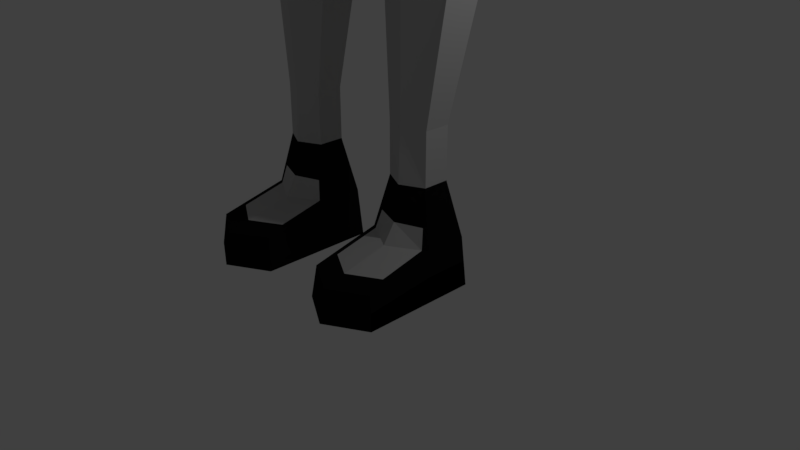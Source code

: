 # Source: Lowpolygirl.blend  (saved by Blender 2.79.0; exported with 4.5.12 LTS)
import bpy
from mathutils import Matrix  # noqa: F401  (used for matrix-valued properties, if any)

bpy.ops.wm.read_factory_settings(use_empty=True)
scene = bpy.context.scene
scene.name = 'Scene'

# ---- collections
col_collection_1 = bpy.data.collections.new('Collection 1'); scene.collection.children.link(col_collection_1)

# ---- materials (node trees are filled in below, after node groups)
mat_material_001 = bpy.data.materials.new('Material.001')
mat_material_001.alpha_threshold = 0.0
mat_material_001.use_transparent_shadow = False
mat_material_001.roughness = 0.5
mat_material_002 = bpy.data.materials.new('Material.002')
mat_material_002.alpha_threshold = 0.0
mat_material_002.use_transparent_shadow = False
mat_material_002.diffuse_color = (1.0, 0.7379, 0.5906, 1.0)
mat_material_002.roughness = 0.5
mat_material_003 = bpy.data.materials.new('Material.003')
mat_material_003.alpha_threshold = 0.0
mat_material_003.use_transparent_shadow = False
mat_material_003.diffuse_color = (0.0331, 0.03071, 0.03071, 1.0)
mat_material_003.roughness = 0.5
mat_material_004 = bpy.data.materials.new('Material.004')
mat_material_004.alpha_threshold = 0.0
mat_material_004.use_transparent_shadow = False
mat_material_004.diffuse_color = (0.006995, 0.006995, 0.006995, 1.0)
mat_material_004.roughness = 0.5
mat_material_005 = bpy.data.materials.new('Material.005')
mat_material_005.alpha_threshold = 0.0
mat_material_005.use_transparent_shadow = False
mat_material_005.diffuse_color = (0.7835, 0.7835, 0.7835, 1.0)
mat_material_005.roughness = 0.5
mat_material_006 = bpy.data.materials.new('Material.006')
mat_material_006.alpha_threshold = 0.0
mat_material_006.use_transparent_shadow = False
mat_material_006.diffuse_color = (0.5271, 0.5271, 0.5271, 1.0)
mat_material_006.roughness = 0.5
mat_material_007 = bpy.data.materials.new('Material.007')
mat_material_007.alpha_threshold = 0.0
mat_material_007.use_transparent_shadow = False
mat_material_007.diffuse_color = (0.8, 0.05181, 0.1531, 1.0)
mat_material_007.roughness = 0.5
mat_material_008 = bpy.data.materials.new('Material.008')
mat_material_008.alpha_threshold = 0.0
mat_material_008.use_transparent_shadow = False
mat_material_008.diffuse_color = (1.0, 1.0, 1.0, 1.0)
mat_material_008.roughness = 0.5
mat_material_009 = bpy.data.materials.new('Material.009')
mat_material_009.alpha_threshold = 0.0
mat_material_009.use_transparent_shadow = False
mat_material_009.diffuse_color = (1.0, 0.5972, 0.1878, 1.0)
mat_material_009.roughness = 0.5
mat_material_010 = bpy.data.materials.new('Material.010')
mat_material_010.alpha_threshold = 0.0
mat_material_010.use_transparent_shadow = False
mat_material_010.diffuse_color = (0.9114, 0.5267, 0.3046, 1.0)
mat_material_010.roughness = 0.5
mat_material_011 = bpy.data.materials.new('Material.011')
mat_material_011.alpha_threshold = 0.0
mat_material_011.use_transparent_shadow = False
mat_material_011.diffuse_color = (0.814, 0.4725, 0.08651, 1.0)
mat_material_011.roughness = 0.5
mat_material_012 = bpy.data.materials.new('Material.012')
mat_material_012.alpha_threshold = 0.0
mat_material_012.use_transparent_shadow = False
mat_material_012.diffuse_color = (0.0, 0.0, 0.0, 1.0)
mat_material_012.roughness = 0.5
mat_material_013 = bpy.data.materials.new('Material.013')
mat_material_013.alpha_threshold = 0.0
mat_material_013.use_transparent_shadow = False
mat_material_013.diffuse_color = (0.02038, 0.01899, 0.01899, 1.0)
mat_material_013.roughness = 0.5
mat_material_014 = bpy.data.materials.new('Material.014')
mat_material_014.alpha_threshold = 0.0
mat_material_014.use_transparent_shadow = False
mat_material_014.diffuse_color = (0.402, 0.402, 0.402, 1.0)
mat_material_014.roughness = 0.5

# ---- material node trees

# ---- world
world_world = bpy.data.worlds.new('World'); scene.world = world_world
world_world.color = (0.05088, 0.05088, 0.05088)
world_world.use_sun_shadow = False
world_world.sun_shadow_jitter_overblur = 0.0
world_world.cycles.sampling_method = 'MANUAL'

# ---- cameras
cam_camera = bpy.data.cameras.new('Camera')
cam_camera.clip_end = 100.0
cam_camera.lens = 35.0
cam_camera.sensor_width = 32.0
cam_camera.sensor_height = 18.0
cam_camera.ortho_scale = 7.314
cam_camera.dof.focus_distance = 0.0
cam_camera.dof.aperture_fstop = 128.0

# ---- lights
light_lamp = bpy.data.lights.new('Lamp', 'POINT')
light_lamp.transmission_factor = 0.0
light_lamp.cutoff_distance = 30.0
light_lamp.energy = 100.0
light_lamp.shadow_buffer_clip_start = 1.001
light_lamp.shadow_soft_size = 0.1
light_lamp.shadow_maximum_resolution = 0.006
light_lamp.use_absolute_resolution = True

# ---- meshes
me_cylinder_001 = bpy.data.meshes.new('Cylinder.001')
me_cylinder_001.from_pydata([(2.764, 1.0, 0.2554), (2.764, 1.0, 2.255), (3.63, 0.5, 0.2554), (3.63, 0.5, 2.255), (3.63, -0.5, 0.2554), (3.63, -0.5, 2.255), (2.764, -0.9232, 0.2554), (2.764, -0.8407, 2.255), (1.898, -0.5, 0.2554), (1.898, -0.5, 2.255), (1.898, 0.5, 0.2554), (1.898, 0.5, 2.255), (2.951, 1.974, 6.78), (4.308, 1.146, 6.896), (4.308, -0.3495, 6.896), (2.961, -0.9981, 6.785), (1.494, -0.3495, 6.769), (1.494, 1.146, 6.769), (2.764, 1.603, -1.807), (4.152, 0.8017, -1.807), (4.152, -0.8017, -1.807), (2.764, -1.603, -1.807), (1.375, -0.8017, -1.807), (1.375, 0.8017, -1.807), (2.764, 1.795, -3.69), (4.318, 0.8976, -3.69), (4.318, -0.8976, -3.69), (2.764, -1.795, -3.69), (1.209, -0.8976, -3.69), (1.209, 0.8976, -3.69), (4.152, -3.459, -2.43), (2.764, -4.261, -2.43), (1.375, -3.459, -2.43), (4.318, -3.597, -3.69), (2.764, -4.494, -3.69), (1.209, -3.597, -3.69), (2.032, 1.162, 12.24), (3.263, 0.5811, 12.13), (3.263, -0.9793, 11.73), (2.032, -1.56, 11.45), (0.8807, -0.9793, 11.6), (0.8807, 0.5811, 12.0), (1.936, 2.41, 18.16), (4.542, 1.373, 20.84), (4.542, -1.051, 20.8), (2.47, -2.114, 20.69), (0.1803, -1.058, 18.06), (0.1686, 2.373, 18.07), (0.1686, 3.365, 20.15), (4.247, 2.148, 20.64), (1.936, 3.412, 20.12), (2.849, 1.827, 24.57), (1.882, -1.813, 24.67), (3.355, -0.5377, 24.72), (3.355, 0.8086, 24.74), (2.265, -2.054, 16.89), (0.2985, -1.03, 15.54), (4.363, 1.019, 16.96), (4.363, -1.03, 16.96), (0.2985, 1.682, 15.54), (2.03, 1.699, 15.6), (2.452, -2.106, 20.17), (4.547, 1.114, 20.25), (1.95, 2.143, 17.74), (0.1893, -1.054, 17.66), (4.534, -1.05, 20.27), (0.1879, 2.059, 17.66), (1.607, 2.595, 24.31), (2.958, 1.781, 27.02), (1.608, -1.546, 27.29), (3.009, -0.332, 27.26), (3.138, 0.8554, 27.19), (1.604, 2.263, 26.71), (2.089, -2.341, 22.5), (4.008, -1.353, 22.7), (0.005503, 3.003, 22.49), (4.008, 0.9287, 22.98), (3.166, 1.984, 22.75), (1.577, 2.95, 22.47), (3.123, 2.386, 29.53), (2.053, -1.808, 29.61), (3.486, -0.132, 29.84), (3.407, 0.9918, 29.8), (1.71, 2.923, 29.08), (3.189, 2.578, 32.39), (2.124, -0.8313, 32.29), (4.303, 0.2616, 32.58), (4.216, 1.252, 32.78), (1.508, 3.152, 31.95), (3.41, 0.01303, 31.54), (2.052, -1.519, 31.53), (5.03, 2.017, 30.46), (1.567, 3.06, 30.64), (3.076, 2.564, 30.93), (1.123, 1.536, 33.71), (0.9361, 0.07052, 33.51), (1.112, 0.6995, 33.75), (1.148, 1.153, 33.71), (0.82, 1.945, 33.7), (2.938, 1.796, 25.84), (3.098, 0.8006, 25.96), (1.63, 2.26, 25.6), (1.746, -1.649, 25.94), (3.043, -0.3133, 25.96), (1.391, 1.051, 7.654), (2.795, 1.837, 7.704), (2.804, -1.093, 7.573), (1.391, -0.456, 7.586), (4.24, 1.051, 7.781), (4.24, -0.456, 7.714), (2.003, -1.896, 30.45), (1.639, 2.998, 29.86), (3.448, -0.05457, 30.69), (3.439, 1.076, 30.52), (3.162, 2.505, 30.23), (3.022, 2.197, 28.68), (3.262, 0.9244, 28.86), (1.678, 2.722, 28.31), (3.198, -0.2108, 28.82), (1.907, -1.727, 28.47), (0.9084, 1.553, 35.02), (0.5598, 0.0418, 35.08), (0.8807, 0.6468, 35.1), (0.9168, 1.148, 35.05), (0.6753, 1.952, 35.03), (5.314, 0.3611, 30.47), (5.327, 1.224, 30.49), (4.588, 0.08598, 29.89), (3.967, 2.039, 30.0), (3.952, 0.1807, 29.56), (3.751, 1.084, 29.46), (3.525, 1.893, 29.6), (4.722, 0.2616, 31.9), (4.557, 1.252, 32.15), (4.351, 2.135, 31.94), (3.759, 2.15, 30.82), (3.587, 1.013, 30.2), (3.714, -0.1178, 30.38), (3.472, 2.027, 30.04), (4.217, 0.01303, 31.26), (5.953, 1.98, 25.79), (6.465, 0.3449, 25.67), (6.227, 1.219, 25.7), (5.504, 0.128, 25.46), (5.003, 2.001, 25.8), (4.774, 0.2188, 25.41), (4.557, 1.085, 25.41), (4.419, 1.861, 25.62), (7.048, 1.825, 20.12), (7.481, 0.4495, 20.03), (7.28, 1.185, 20.06), (6.951, 0.326, 19.89), (6.583, 1.768, 20.15), (6.396, 0.3434, 19.79), (6.313, 1.061, 19.92), (6.238, 1.667, 19.96), (6.878, 1.158, 21.34), (6.712, 1.615, 21.39), (6.141, 1.628, 21.39), (6.041, 1.544, 21.28), (6.13, 1.077, 21.14), (7.021, 0.6315, 21.33), (6.605, 0.501, 21.23), (6.256, 0.5556, 21.16), (7.005, 2.299, 21.61), (5.721, 2.328, 21.61), (5.503, 1.089, 21.04), (5.788, -0.08094, 21.08), (7.376, 1.271, 21.5), (5.305, 2.139, 21.36), (7.699, 0.08947, 21.46), (6.744, -0.2037, 21.23), (7.173, 1.825, 19.14), (7.576, 0.5393, 19.09), (7.405, 1.185, 19.07), (7.296, 0.4302, 19.04), (6.981, 1.817, 19.13), (7.172, 0.4177, 18.98), (6.985, 1.051, 19.05), (6.786, 1.713, 19.13), (6.496, 1.722, 19.62), (6.666, 1.102, 19.47), (6.728, 1.772, 19.75), (7.517, 0.4639, 19.65), (7.321, 1.183, 19.67), (7.094, 0.3486, 19.54), (6.793, 0.3834, 19.5), (7.094, 1.808, 19.74), (7.248, 1.739, 18.45), (7.576, 0.626, 18.38), (7.425, 1.133, 18.4), (7.363, 0.543, 18.34), (7.102, 1.733, 18.44), (7.271, 0.5482, 18.34), (7.134, 1.033, 18.39), (6.982, 1.655, 18.45), (7.123, 1.176, 20.45), (6.124, 1.631, 20.37), (7.305, 0.5102, 20.43), (6.733, 0.3787, 20.29), (6.914, 1.755, 20.52), (6.371, 1.728, 20.53), (6.221, 1.067, 20.28), (6.33, 0.4142, 20.21), (6.451, 0.2567, 19.58), (6.892, 0.1847, 19.67), (6.797, -0.03678, 19.88), (6.474, 0.02829, 19.83), (6.605, 0.1895, 18.96), (7.046, 0.1175, 19.05), (6.951, -0.104, 19.27), (6.628, -0.03889, 19.21), (1.478, -0.8882, 36.01), (1.771, -1.039, 36.92), (1.901, -1.128, 38.28), (2.778, 1.343, 37.97), (1.822, -1.346, 39.49), (2.81, 1.314, 38.69), (0.9963, 1.536, 34.47), (1.01, 1.153, 34.49), (0.7448, 1.929, 34.47), (0.6496, 0.2762, 34.45), (0.9678, 0.694, 34.53), (4.056, 1.086, 28.06), (4.244, 0.2784, 28.12), (5.542, 1.212, 28.71), (5.279, 1.921, 28.72), (4.967, 0.1937, 28.32), (4.441, 1.941, 28.49), (5.759, 0.396, 28.75), (3.878, 1.81, 28.2), (4.375, 1.086, 26.56), (5.888, 1.21, 26.99), (4.225, 1.801, 26.73), (4.568, 0.2894, 26.58), (5.633, 1.91, 27.04), (5.266, 0.2058, 26.69), (4.78, 1.93, 26.94), (6.105, 0.4054, 26.99), (4.399, 1.086, 26.29), (5.969, 1.213, 26.69), (4.253, 1.819, 26.47), (4.599, 0.2684, 26.31), (5.708, 1.931, 26.75), (5.321, 0.1827, 26.41), (4.828, 1.951, 26.68), (6.192, 0.3874, 26.69), (6.522, 2.151, 23.61), (5.393, 2.177, 23.62), (5.027, 1.087, 23.14), (5.282, 0.05728, 23.15), (6.848, 1.247, 23.51), (4.858, 2.011, 23.4), (7.132, 0.2072, 23.47), (6.137, -0.05073, 23.25), (1.562, -0.6939, -1.07), (2.764, -1.129, -1.08), (3.966, -0.6939, -1.07), (3.966, 0.6939, -1.07), (1.562, 0.6939, -1.07), (2.764, 1.388, -1.07), (2.764, -0.9782, -0.2454), (3.759, 0.5748, -0.2557), (2.764, 1.15, -0.2557), (1.768, -0.5748, -0.2557), (3.759, -0.5748, -0.2557), (1.768, 0.5748, -0.2557), (2.764, -3.594, -3.69), (1.209, -2.697, -3.69), (2.764, -3.375, -2.222), (4.152, -2.573, -2.222), (1.375, -2.573, -2.222), (4.318, -2.697, -3.69), (3.924, -2.705, -2.222), (3.926, -0.9321, -1.807), (3.789, -0.7578, -1.072), (1.58, -2.692, -2.222), (1.581, -0.9208, -1.807), (1.77, -0.7693, -1.072), (2.118, -2.459, 21.69), (4.359, -1.623, 21.89), (4.359, 1.042, 22.22), (3.47, 2.224, 21.96), (1.52, 3.402, 21.62), (2.131, -2.91, 19.79), (4.79, -1.985, 20.02), (4.79, 1.177, 20.41), (3.456, 2.722, 20.19), (1.421, 3.978, 19.71), (1.67, -2.988, 12.52), (4.79, -1.33, 12.7), (0.2689, -3.296, 12.49), (4.807, 1.234, 12.88), (3.595, 2.942, 13.2), (1.701, 4.261, 13.32), (2.124, -3.163, 16.15), (5.067, -2.085, 16.33), (5.067, 1.419, 16.73), (3.686, 2.999, 16.81), (1.289, 4.461, 16.55), (0.8638, 1.503, 34.48), (0.6307, 1.861, 34.49), (0.84, 0.7228, 34.53), (0.8775, 1.15, 34.49), (1.142, 2.51, 32.94), (2.871, 2.011, 33.2), (1.456, -0.6153, 32.56), (2.971, 0.4944, 33.26), (2.945, 1.199, 33.34), (0.9908, 2.244, 33.3), (1.074, -0.2258, 33.18), (2.589, 0.5908, 33.54), (2.588, 1.177, 33.56), (2.535, 1.788, 33.49), (0.4443, -0.3464, 33.0), (0.2642, -0.9463, 32.18), (0.2197, -1.784, 31.14), (0.3507, -1.948, 29.62), (0.3572, -1.918, 24.67), (0.3391, -2.538, 22.48), (0.2192, -1.456, 31.53), (0.2206, -2.033, 30.47), (0.3522, -1.874, 28.47), (0.3538, -1.695, 27.3), (0.2189, -1.247, 31.73), (0.3555, -1.769, 25.94), (0.9001, -1.981, 30.46), (1.039, -0.8282, 32.28), (1.296, -1.103, 31.96), (1.7, -1.57, 31.45), (2.685, 1.334, 37.19), (1.856, -1.104, 37.37), (1.31, 0.4625, 35.3), (1.35, 1.161, 35.35), (0.8376, 2.32, 35.28), (1.263, 1.687, 35.35), (1.004, -0.6101, 35.26), (0.6178, -1.368, 35.87), (1.163, 0.1231, 36.11), (0.7262, 1.114, 36.15), (0.4603, -1.595, 38.18), (1.894, -1.096, 37.84), (1.931, -1.179, 38.59), (0.4795, -1.608, 38.57), (1.193, -1.402, 38.67), (1.508, -1.235, 37.52), (0.9537, -1.439, 37.49), (0.6377, -1.558, 37.58), (0.4434, -1.587, 38.05), (1.933, -1.184, 38.74), (0.6862, -1.716, 38.75), (1.457, -1.466, 38.83), (2.408, -0.7418, 38.82), (0.7488, -1.56, 37.43), (1.147, -1.405, 37.38), (1.609, -1.234, 37.42), (1.59, -1.392, 39.36), (1.358, -1.468, 39.22), (0.504, -1.757, 39.27), (2.013, -1.264, 39.1), (1.408, -1.459, 39.38), (0.536, -1.76, 39.16), (1.989, -1.318, 38.68), (0.7093, -1.736, 38.71), (1.48, -1.487, 38.79), (1.508, -1.282, 37.52), (0.9537, -1.486, 37.49), (0.7488, -1.608, 37.43), (1.147, -1.452, 37.38), (1.609, -1.281, 37.42), (0.3815, -2.062, 36.89), (1.59, -1.444, 39.36), (1.357, -1.52, 39.22), (1.407, -1.511, 39.38), (1.379, -1.286, 38.26), (0.8629, -1.454, 38.19), (0.8786, -1.479, 38.59), (1.137, -1.409, 38.66), (1.377, -1.323, 38.59), (1.329, -1.287, 37.88), (1.11, -1.366, 37.78), (0.8913, -1.436, 37.86), (2.856, 1.708, 37.94), (2.917, 1.726, 38.62), (2.788, 1.642, 37.98), (2.928, 1.745, 37.29), (2.917, 2.067, 37.97), (2.999, 1.525, 38.8), (2.987, 1.85, 37.96), (2.816, 1.546, 37.1), (2.934, 1.489, 37.95), (2.837, 1.534, 37.27), (2.962, 1.733, 37.48), (3.099, 1.715, 38.27), (2.716, 1.337, 37.45), (2.969, 1.513, 38.48), (2.897, 1.94, 37.96), (1.083, -1.408, 40.16), (2.316, -0.6399, 39.47), (1.626, -0.7524, 40.35), (1.14, -0.139, 35.22), (1.691, -0.1938, 35.81), (2.329, -0.4096, 37.33), (2.26, -0.3676, 36.86), (2.391, -0.4918, 38.26), (1.362, 2.899, 35.6), (2.488, 1.993, 35.62), (2.58, 0.1652, 35.59), (2.731, 1.389, 35.56), (2.462, -0.2969, 35.6), (2.455, 0.7194, 35.23), (1.732, 3.57, 36.58), (2.639, 2.273, 36.65), (2.957, 0.6992, 36.04), (2.972, 1.282, 36.67), (2.59, -0.4761, 36.72), (2.202, 3.677, 38.27), (2.985, 2.845, 38.22), (3.013, 0.008997, 38.24), (3.245, 1.34, 37.91), (2.728, -0.6029, 38.22), (3.133, 1.329, 37.08), (2.729, 2.309, 37.18), (1.782, 3.673, 37.1), (2.906, 0.04444, 37.26), (2.324, 3.705, 39.12), (3.19, 2.979, 38.98), (2.971, -0.1741, 39.46), (3.277, 1.309, 38.67), (2.641, -0.7743, 39.5), (0.9831, -1.102, 41.55), (1.026, 3.367, 41.41), (2.464, 2.163, 41.38), (2.009, 0.2271, 41.6), (2.406, 1.224, 41.47), (2.862, 2.392, 40.64), (3.153, 1.256, 39.37), (1.581, 3.694, 40.63), (1.253, -1.424, 40.92), (2.568, -0.06565, 40.89), (0.6893, -0.002892, 42.19), (0.5882, 2.422, 42.04), (1.404, 1.759, 42.05), (1.345, 0.6968, 42.15), (1.555, 1.256, 42.07), (2.995, 2.638, 39.67), (2.916, 1.169, 40.68), (1.742, 3.78, 40.06), (1.133, -1.802, 40.32), (2.827, -0.2682, 40.17), (2.509, 0.1007, 35.05), (0.5548, 0.7246, 42.35), (0.5413, 1.666, 42.29), (0.6489, 1.418, 42.29), (0.6412, 1.001, 42.33), (0.6689, 1.223, 42.29), (0.9322, -1.263, 35.88), (3.054, 1.189, 39.97), (1.935, -0.9043, 40.41), (2.269, -0.7514, 34.93), (2.664, -0.5186, 37.22), (0.6487, -0.9848, 35.11), (1.068, -1.371, 37.33), (1.086, -1.543, 36.91), (-0.06389, -2.049, 39.22), (-0.1785, -1.655, 39.1), (4.394, 3.276, 34.72), (3.398, 4.622, 34.69), (4.742, 3.934, 35.75), (3.627, 5.143, 35.91), (6.624, 5.373, 31.4), (5.629, 6.719, 31.38), (7.194, 6.561, 32.47), (6.078, 7.77, 32.63), (7.252, 6.048, 26.5), (6.256, 7.394, 26.48), (8.119, 7.222, 27.91), (7.004, 8.43, 28.07), (10.11, 6.063, 23.21), (9.117, 7.409, 23.19), (10.6, 6.532, 25.31), (9.487, 7.74, 25.46), (10.55, 8.615, 18.31), (9.551, 9.961, 18.29), (10.83, 8.805, 20.14), (9.717, 10.01, 20.3), (2.482, 3.999, 38.8), (2.346, 3.935, 37.78), (3.158, 2.93, 37.72), (3.395, 3.123, 38.63), (2.438, -2.988, 12.55), (4.617, -2.161, 12.59), (4.778, 1.874, 12.99), (2.98, 3.274, 13.2), (1.319, 4.26, 13.28), (0.6661, -1.932, 29.62), (1.587, -1.049, 32.02), (1.257, -0.6996, 32.43), (1.27, -1.962, 30.46), (2.006, -1.544, 31.49), (0.6657, -1.658, 27.3), (0.8188, -2.484, 22.48), (0.64, -1.846, 28.47), (0.7289, -1.737, 25.94), (0.7288, -1.892, 24.67), (1.292, 0.8496, -2.749), (1.292, -0.8496, -2.749), (4.235, -0.8496, -2.749), (4.235, 0.8496, -2.749), (2.764, 1.699, -2.749), (1.292, -3.528, -3.06), (2.764, -4.377, -3.06), (4.235, -3.528, -3.06), (1.292, -2.635, -2.956), (4.235, -2.635, -2.956), (-2.764, 1.0, 0.2554), (-2.764, 1.0, 2.255), (-3.63, 0.5, 0.2554), (-3.63, 0.5, 2.255), (-3.63, -0.5, 0.2554), (-3.63, -0.5, 2.255), (-2.764, -0.9232, 0.2554), (-2.764, -0.8407, 2.255), (-1.898, -0.5, 0.2554), (-1.898, -0.5, 2.255), (-1.898, 0.5, 0.2554), (-1.898, 0.5, 2.255), (-2.951, 1.974, 6.78), (-4.308, 1.146, 6.896), (-4.308, -0.3495, 6.896), (-2.961, -0.9981, 6.785), (-1.494, -0.3495, 6.769), (-1.494, 1.146, 6.769), (-2.764, 1.603, -1.807), (-4.152, 0.8017, -1.807), (-4.152, -0.8017, -1.807), (-2.764, -1.603, -1.807), (-1.375, -0.8017, -1.807), (-1.375, 0.8017, -1.807), (-2.764, 1.795, -3.69), (-4.318, 0.8976, -3.69), (-4.318, -0.8976, -3.69), (-2.764, -1.795, -3.69), (-1.209, -0.8976, -3.69), (-1.209, 0.8976, -3.69), (-4.152, -3.459, -2.43), (-2.764, -4.261, -2.43), (-1.375, -3.459, -2.43), (-4.318, -3.597, -3.69), (-2.764, -4.494, -3.69), (-1.209, -3.597, -3.69), (-2.032, 1.162, 12.24), (-3.263, 0.5811, 12.13), (-3.263, -0.9793, 11.73), (-2.032, -1.56, 11.45), (-0.8807, -0.9793, 11.6), (-0.8807, 0.5811, 12.0), (-1.936, 2.41, 18.16), (-4.542, 1.373, 20.84), (-4.542, -1.051, 20.8), (-2.47, -2.114, 20.69), (-0.1803, -1.058, 18.06), (-0.1686, 2.373, 18.07), (0.0, -1.285, 18.08), (0.0, 2.135, 18.02), (-0.1686, 3.365, 20.15), (-4.247, 2.148, 20.64), (-1.936, 3.412, 20.12), (0.0, -2.344, 20.69), (0.0, 3.237, 20.15), (-2.849, 1.827, 24.57), (-1.882, -1.813, 24.67), (-3.355, -0.5377, 24.72), (-3.355, 0.8086, 24.74), (-2.265, -2.054, 16.89), (-0.2985, -1.03, 15.54), (-4.363, 1.019, 16.96), (-4.363, -1.03, 16.96), (-0.2985, 1.682, 15.54), (-2.03, 1.699, 15.6), (-2.452, -2.106, 20.17), (-4.547, 1.114, 20.25), (-1.95, 2.143, 17.74), (-0.1893, -1.054, 17.66), (-4.534, -1.05, 20.27), (-0.1879, 2.059, 17.66), (-1.607, 2.595, 24.31), (0.0, -1.932, 24.67), (0.0, 2.485, 24.16), (-2.958, 1.781, 27.02), (-1.608, -1.546, 27.29), (-3.009, -0.332, 27.26), (-3.138, 0.8554, 27.19), (-1.604, 2.263, 26.71), (0.0, -1.719, 27.31), (0.0, 2.147, 26.46), (-2.089, -2.341, 22.5), (-4.008, -1.353, 22.7), (0.0, -2.563, 22.48), (0.0, 3.13, 22.09), (-0.005503, 3.003, 22.49), (-4.008, 0.9287, 22.98), (-3.166, 1.984, 22.75), (-1.577, 2.95, 22.47), (-3.123, 2.386, 29.53), (0.0, 2.854, 28.93), (-2.053, -1.808, 29.61), (-3.486, -0.132, 29.84), (-3.407, 0.9918, 29.8), (-1.71, 2.923, 29.08), (0.0, -1.965, 29.62), (-3.189, 2.578, 32.39), (0.0, 3.114, 31.98), (-2.124, -0.8313, 32.29), (-4.303, 0.2616, 32.58), (-4.216, 1.252, 32.78), (-1.508, 3.152, 31.95), (0.0, -1.528, 31.45), (-3.41, 0.01303, 31.54), (-2.052, -1.519, 31.53), (-5.03, 2.017, 30.46), (0.0, 3.009, 30.63), (-1.567, 3.06, 30.64), (0.0, -1.815, 31.1), (-3.076, 2.564, 30.93), (-1.123, 1.536, 33.71), (0.0, 2.054, 33.73), (-0.9361, 0.07052, 33.51), (-1.112, 0.6995, 33.75), (-1.148, 1.153, 33.71), (-0.82, 1.945, 33.7), (0.0, -0.1023, 33.49), (-2.938, 1.796, 25.84), (-3.098, 0.8006, 25.96), (-1.63, 2.26, 25.6), (-1.746, -1.649, 25.94), (0.0, -1.786, 25.94), (-3.043, -0.3133, 25.96), (0.0, 2.133, 25.34), (-1.391, 1.051, 7.654), (-2.795, 1.837, 7.704), (-2.804, -1.093, 7.573), (-1.391, -0.456, 7.586), (-4.24, 1.051, 7.781), (-4.24, -0.456, 7.714), (-2.003, -1.896, 30.45), (-1.639, 2.998, 29.86), (0.0, -2.05, 30.47), (-3.448, -0.05457, 30.69), (-3.439, 1.076, 30.52), (0.0, 2.94, 29.78), (-3.162, 2.505, 30.23), (-3.022, 2.197, 28.68), (-3.262, 0.9244, 28.86), (-1.678, 2.722, 28.31), (-3.198, -0.2108, 28.82), (-1.907, -1.727, 28.47), (0.0, -1.893, 28.47), (0.0, 2.651, 28.13), (-0.9084, 1.553, 35.02), (0.0, 2.067, 35.01), (-0.5598, 0.0418, 35.08), (-0.8807, 0.6468, 35.1), (-0.9168, 1.148, 35.05), (-0.6753, 1.952, 35.03), (0.0, -0.2328, 35.05), (-5.314, 0.3611, 30.47), (-5.327, 1.224, 30.49), (-4.588, 0.08598, 29.89), (-3.967, 2.039, 30.0), (-3.952, 0.1807, 29.56), (-3.751, 1.084, 29.46), (-3.525, 1.893, 29.6), (-4.722, 0.2616, 31.9), (-4.557, 1.252, 32.15), (-4.351, 2.135, 31.94), (-3.759, 2.15, 30.82), (-3.587, 1.013, 30.2), (-3.714, -0.1178, 30.38), (-3.472, 2.027, 30.04), (-4.217, 0.01303, 31.26), (-5.953, 1.98, 25.79), (-6.465, 0.3449, 25.67), (-6.227, 1.219, 25.7), (-5.504, 0.128, 25.46), (-5.003, 2.001, 25.8), (-4.774, 0.2188, 25.41), (-4.557, 1.085, 25.41), (-4.419, 1.861, 25.62), (-7.063, 1.825, 20.11), (-7.495, 0.4495, 20.02), (-7.295, 1.185, 20.04), (-6.965, 0.326, 19.87), (-6.598, 1.768, 20.13), (-6.41, 0.3434, 19.77), (-6.328, 1.061, 19.9), (-6.253, 1.667, 19.94), (-6.892, 1.158, 21.33), (-6.727, 1.615, 21.38), (-6.155, 1.628, 21.38), (-6.056, 1.544, 21.26), (-6.145, 1.077, 21.12), (-7.036, 0.6315, 21.31), (-6.619, 0.501, 21.21), (-6.271, 0.5556, 21.14), (-7.005, 2.299, 21.61), (-5.721, 2.328, 21.61), (-5.503, 1.089, 21.04), (-5.788, -0.08094, 21.08), (-7.376, 1.271, 21.5), (-5.305, 2.139, 21.36), (-7.699, 0.08947, 21.46), (-6.744, -0.2037, 21.23), (-7.188, 1.825, 19.12), (-7.59, 0.5393, 19.08), (-7.419, 1.185, 19.05), (-7.311, 0.4302, 19.02), (-6.996, 1.817, 19.11), (-7.149, 0.4122, 18.95), (-6.963, 1.046, 19.02), (-6.763, 1.707, 19.1), (-6.511, 1.722, 19.6), (-6.68, 1.102, 19.46), (-6.742, 1.772, 19.73), (-7.531, 0.4639, 19.63), (-7.335, 1.183, 19.65), (-7.109, 0.3486, 19.52), (-6.808, 0.3834, 19.48), (-7.109, 1.808, 19.72), (-7.263, 1.739, 18.43), (-7.59, 0.626, 18.37), (-7.439, 1.133, 18.38), (-7.377, 0.543, 18.33), (-7.116, 1.733, 18.43), (-7.249, 0.5427, 18.31), (-7.111, 1.027, 18.36), (-6.96, 1.65, 18.42), (-7.138, 1.176, 20.44), (-6.139, 1.631, 20.35), (-7.32, 0.5102, 20.42), (-6.747, 0.3787, 20.27), (-6.928, 1.755, 20.5), (-6.385, 1.728, 20.51), (-6.235, 1.067, 20.26), (-6.345, 0.4142, 20.2), (-6.466, 0.2567, 19.56), (-6.906, 0.1847, 19.65), (-6.811, -0.03678, 19.87), (-6.488, 0.02829, 19.81), (-6.62, 0.1895, 18.94), (-7.06, 0.1175, 19.04), (-6.965, -0.104, 19.25), (-6.642, -0.03889, 19.2), (-1.478, -0.8882, 36.01), (0.0, -1.856, 35.83), (-1.771, -1.039, 36.92), (0.0, -2.383, 36.77), (-1.901, -1.128, 38.28), (-2.778, 1.343, 37.97), (0.0, -1.693, 38.19), (-1.822, -1.346, 39.49), (-2.81, 1.314, 38.69), (0.0, -1.972, 39.4), (-0.9963, 1.536, 34.47), (-1.01, 1.153, 34.49), (-0.7448, 1.929, 34.47), (-0.6496, 0.2762, 34.45), (0.0, 0.04518, 34.41), (-0.9678, 0.694, 34.53), (0.0, 2.039, 34.47), (-4.056, 1.086, 28.06), (-4.244, 0.2784, 28.12), (-5.542, 1.212, 28.71), (-5.279, 1.921, 28.72), (-4.967, 0.1937, 28.32), (-4.441, 1.941, 28.49), (-5.759, 0.396, 28.75), (-3.878, 1.81, 28.2), (-4.375, 1.086, 26.56), (-5.888, 1.21, 26.99), (-4.225, 1.801, 26.73), (-4.568, 0.2894, 26.58), (-5.633, 1.91, 27.04), (-5.266, 0.2058, 26.69), (-4.78, 1.93, 26.94), (-6.105, 0.4054, 26.99), (-4.399, 1.086, 26.29), (-5.969, 1.213, 26.69), (-4.253, 1.819, 26.47), (-4.599, 0.2684, 26.31), (-5.708, 1.931, 26.75), (-5.321, 0.1827, 26.41), (-4.828, 1.951, 26.68), (-6.192, 0.3874, 26.69), (-6.522, 2.151, 23.61), (-5.393, 2.177, 23.62), (-5.027, 1.087, 23.14), (-5.282, 0.05728, 23.15), (-6.848, 1.247, 23.51), (-4.858, 2.011, 23.4), (-7.132, 0.2072, 23.47), (-6.137, -0.05073, 23.25), (-1.562, -0.6939, -1.07), (-2.764, -1.129, -1.08), (-3.966, -0.6939, -1.07), (-3.966, 0.6939, -1.07), (-1.562, 0.6939, -1.07), (-2.764, 1.388, -1.07), (-2.764, -0.9782, -0.2454), (-3.759, 0.5748, -0.2557), (-2.764, 1.15, -0.2557), (-1.768, -0.5748, -0.2557), (-3.759, -0.5748, -0.2557), (-1.768, 0.5748, -0.2557), (-2.764, -3.594, -3.69), (-1.209, -2.697, -3.69), (-2.764, -3.375, -2.222), (-4.152, -2.573, -2.222), (-1.375, -2.573, -2.222), (-4.318, -2.697, -3.69), (-3.924, -2.705, -2.222), (-3.926, -0.9321, -1.807), (-3.789, -0.7578, -1.072), (-1.58, -2.692, -2.222), (-1.581, -0.9208, -1.807), (-1.77, -0.7693, -1.072), (-2.118, -2.459, 21.69), (-4.359, -1.623, 21.89), (0.0, -2.719, 21.66), (0.0, 3.176, 21.63), (0.0, 3.321, 21.64), (-4.359, 1.042, 22.22), (-3.47, 2.224, 21.96), (-1.52, 3.402, 21.62), (-2.131, -2.91, 19.79), (-4.79, -1.985, 20.02), (0.0, -3.218, 19.76), (0.0, 3.709, 19.71), (0.0, 3.881, 19.73), (-4.79, 1.177, 20.41), (-3.456, 2.722, 20.19), (-1.421, 3.978, 19.71), (-1.67, -2.988, 12.52), (-4.79, -1.33, 12.7), (-0.2689, -3.296, 12.49), (0.0, 3.996, 13.24), (0.0, 4.168, 13.26), (-4.807, 1.234, 12.88), (-3.595, 2.942, 13.2), (-1.701, 4.261, 13.32), (0.0, -3.504, 16.84), (-2.124, -3.163, 16.15), (-5.067, -2.085, 16.33), (-5.067, 1.419, 16.73), (-3.686, 2.999, 16.81), (-1.289, 4.461, 16.55), (0.0, 4.356, 16.5), (0.0, 4.166, 16.48), (-0.8638, 1.503, 34.48), (-0.6307, 1.861, 34.49), (-0.84, 0.7228, 34.53), (0.0, 1.962, 34.48), (-0.8775, 1.15, 34.49), (-1.142, 2.51, 32.94), (-2.871, 2.011, 33.2), (-1.456, -0.6153, 32.56), (0.0, -1.358, 31.59), (-2.971, 0.4944, 33.26), (-2.945, 1.199, 33.34), (0.0, 2.55, 32.97), (-0.9908, 2.244, 33.3), (-1.074, -0.2258, 33.18), (-2.589, 0.5908, 33.54), (-2.588, 1.177, 33.56), (0.0, 2.317, 33.33), (-2.535, 1.788, 33.49), (0.0, -1.181, 31.85), (0.0, -0.7157, 32.55), (-0.4443, -0.3464, 33.0), (-0.2642, -0.9463, 32.18), (-0.2197, -1.784, 31.14), (-0.3507, -1.948, 29.62), (-0.3572, -1.918, 24.67), (-0.3391, -2.538, 22.48), (-0.2192, -1.456, 31.53), (-0.2206, -2.033, 30.47), (-0.3522, -1.874, 28.47), (-0.3538, -1.695, 27.3), (-0.2189, -1.247, 31.73), (-0.3555, -1.769, 25.94), (-0.9001, -1.981, 30.46), (-1.039, -0.8282, 32.28), (-1.296, -1.103, 31.96), (-1.7, -1.57, 31.45), (-2.685, 1.334, 37.19), (0.0, -1.734, 37.29), (-1.856, -1.104, 37.37), (-1.31, 0.4625, 35.3), (-1.35, 1.161, 35.35), (-0.8376, 2.32, 35.28), (0.0, 2.482, 35.26), (-1.263, 1.687, 35.35), (0.0, -1.417, 34.97), (-1.004, -0.6101, 35.26), (0.0, -1.941, 35.9), (-0.6178, -1.368, 35.87), (0.0, -0.609, 35.8), (0.0, -0.7408, 36.1), (-1.163, 0.1231, 36.11), (0.0, 0.7733, 35.97), (0.0, 0.7122, 36.11), (-0.7262, 1.114, 36.15), (-0.4603, -1.595, 38.18), (-1.894, -1.096, 37.84), (-1.931, -1.179, 38.59), (-0.4795, -1.608, 38.57), (-1.193, -1.402, 38.67), (-1.508, -1.235, 37.52), (-0.9537, -1.439, 37.49), (-0.6377, -1.558, 37.58), (-0.4434, -1.587, 38.05), (-1.933, -1.184, 38.74), (-0.6862, -1.716, 38.75), (-1.457, -1.466, 38.83), (-2.408, -0.7418, 38.82), (-0.7488, -1.56, 37.43), (-1.147, -1.405, 37.38), (-1.609, -1.234, 37.42), (-1.59, -1.392, 39.36), (-1.358, -1.468, 39.22), (-0.504, -1.757, 39.27), (-2.013, -1.264, 39.1), (-1.408, -1.459, 39.38), (-0.536, -1.76, 39.16), (-1.989, -1.318, 38.68), (-0.7093, -1.736, 38.71), (-1.48, -1.487, 38.79), (-1.508, -1.282, 37.52), (-0.9537, -1.486, 37.49), (-0.7488, -1.608, 37.43), (-1.147, -1.452, 37.38), (-1.609, -1.281, 37.42), (-0.3815, -2.062, 36.89), (0.0, -2.18, 36.43), (-1.59, -1.444, 39.36), (-1.357, -1.52, 39.22), (-1.407, -1.511, 39.38), (-1.379, -1.286, 38.26), (-0.8629, -1.454, 38.19), (-0.8786, -1.479, 38.59), (-1.137, -1.409, 38.66), (-1.377, -1.323, 38.59), (-1.329, -1.287, 37.88), (-1.11, -1.366, 37.78), (-0.8913, -1.436, 37.86), (-2.856, 1.708, 37.94), (-2.917, 1.726, 38.62), (-2.788, 1.642, 37.98), (-2.928, 1.745, 37.29), (-2.917, 2.067, 37.97), (-2.999, 1.525, 38.8), (-2.987, 1.85, 37.96), (-2.816, 1.546, 37.1), (-2.934, 1.489, 37.95), (-2.837, 1.534, 37.27), (-2.962, 1.733, 37.48), (-3.099, 1.715, 38.27), (-2.716, 1.337, 37.45), (-2.969, 1.513, 38.48), (-2.897, 1.94, 37.96), (-1.083, -1.408, 40.16), (0.0, -1.978, 40.01), (-2.316, -0.6399, 39.47), (-1.626, -0.7524, 40.35), (-1.14, -0.139, 35.22), (-1.691, -0.1938, 35.81), (-2.329, -0.4096, 37.33), (-2.26, -0.3676, 36.86), (-2.391, -0.4918, 38.26), (-1.362, 2.899, 35.6), (0.0, 3.166, 35.59), (-2.488, 1.993, 35.62), (-2.58, 0.1652, 35.59), (-2.731, 1.389, 35.56), (-2.462, -0.2969, 35.6), (-2.455, 0.7194, 35.23), (-1.732, 3.57, 36.58), (0.0, 3.709, 36.68), (-2.639, 2.273, 36.65), (-2.957, 0.6992, 36.04), (-2.972, 1.282, 36.67), (-2.59, -0.4761, 36.72), (-2.202, 3.677, 38.27), (0.0, 4.232, 38.07), (-2.985, 2.845, 38.22), (-3.013, 0.008997, 38.24), (-3.245, 1.34, 37.91), (-2.728, -0.6029, 38.22), (-3.133, 1.329, 37.08), (-2.729, 2.309, 37.18), (-1.782, 3.673, 37.1), (-2.906, 0.04444, 37.26), (0.0, 3.896, 37.17), (-2.324, 3.705, 39.12), (0.0, 4.282, 39.17), (-3.19, 2.979, 38.98), (-2.971, -0.1741, 39.46), (-3.277, 1.309, 38.67), (-2.641, -0.7743, 39.5), (-0.9831, -1.102, 41.55), (0.0, -1.483, 41.65), (-1.026, 3.367, 41.41), (0.0, 3.631, 41.43), (-2.464, 2.163, 41.38), (-2.009, 0.2271, 41.6), (-2.406, 1.224, 41.47), (-2.862, 2.392, 40.64), (-3.153, 1.256, 39.37), (-1.581, 3.694, 40.63), (-1.253, -1.424, 40.92), (-2.568, -0.06565, 40.89), (0.0, 4.002, 40.63), (-0.6893, -0.002892, 42.19), (0.0, -0.1939, 42.18), (-0.5882, 2.422, 42.04), (0.0, 2.576, 42.05), (-1.404, 1.759, 42.05), (-1.345, 0.6968, 42.15), (-1.555, 1.256, 42.07), (-2.995, 2.638, 39.67), (-2.916, 1.169, 40.68), (-1.742, 3.78, 40.06), (-1.133, -1.802, 40.32), (0.0, -2.032, 40.88), (-2.827, -0.2682, 40.17), (0.0, 4.155, 40.05), (-2.509, 0.1007, 35.05), (-0.5548, 0.7246, 42.35), (0.0, 0.651, 42.33), (-0.5413, 1.666, 42.29), (0.0, 1.728, 42.29), (-0.6489, 1.418, 42.29), (-0.6412, 1.001, 42.33), (-0.6689, 1.223, 42.29), (-0.9322, -1.263, 35.88), (-3.054, 1.189, 39.97), (-1.935, -0.9043, 40.41), (0.0, -2.194, 40.07), (-2.269, -0.7514, 34.93), (-2.664, -0.5186, 37.22), (-0.6487, -0.9848, 35.11), (-1.068, -1.371, 37.33), (-1.086, -1.543, 36.91), (-0.72, -2.14, 38.97), (-0.747, -1.924, 38.92), (-0.8596, -2.099, 39.78), (-0.8844, -1.705, 39.62), (-4.394, 3.276, 34.72), (-3.398, 4.622, 34.69), (-4.742, 3.934, 35.75), (-3.627, 5.143, 35.91), (-6.624, 5.373, 31.4), (-5.629, 6.719, 31.38), (-7.194, 6.561, 32.47), (-6.078, 7.77, 32.63), (-7.252, 6.048, 26.5), (-6.256, 7.394, 26.48), (-8.119, 7.222, 27.91), (-7.004, 8.43, 28.07), (-10.11, 6.063, 23.21), (-9.117, 7.409, 23.19), (-10.6, 6.532, 25.31), (-9.487, 7.74, 25.46), (-10.55, 8.615, 18.31), (-9.551, 9.961, 18.29), (-10.83, 8.805, 20.14), (-9.717, 10.01, 20.3), (-2.482, 3.999, 38.8), (-2.346, 3.935, 37.78), (-3.158, 2.93, 37.72), (-3.395, 3.123, 38.63), (-2.438, -2.988, 12.55), (-4.617, -2.161, 12.59), (0.0, -3.296, 12.49), (-4.778, 1.874, 12.99), (-2.98, 3.274, 13.2), (-1.319, 4.26, 13.28), (-0.6661, -1.932, 29.62), (-1.587, -1.049, 32.02), (-1.257, -0.6996, 32.43), (-1.27, -1.962, 30.46), (-2.006, -1.544, 31.49), (-0.6657, -1.658, 27.3), (-0.8188, -2.484, 22.48), (-0.64, -1.846, 28.47), (-0.7289, -1.737, 25.94), (-0.7288, -1.892, 24.67), (-1.292, 0.8496, -2.749), (-1.292, -0.8496, -2.749), (-4.235, -0.8496, -2.749), (-4.235, 0.8496, -2.749), (-2.764, 1.699, -2.749), (-1.292, -3.528, -3.06), (-2.764, -4.377, -3.06), (-4.235, -3.528, -3.06), (-1.292, -2.635, -2.956), (-4.235, -2.635, -2.956)], [], [(0, 1, 3, 2), (2, 3, 5, 4), (4, 5, 7, 6), (6, 7, 9, 8), (3, 1, 12, 13), (8, 9, 11, 10), (10, 11, 1, 0), (11, 9, 16, 17), (7, 5, 14, 15), (1, 11, 17, 12), (9, 7, 15, 16), (5, 3, 13, 14), (256, 278, 277, 21), (258, 257, 20, 19), (255, 259, 23, 22), (260, 258, 19, 18), (257, 275, 274, 20), (259, 260, 18, 23), (506, 505, 29, 28), (270, 273, 269, 31, 30), (509, 508, 25, 24), (505, 509, 24, 29), (268, 267, 34, 35), (508, 507, 26, 25), (512, 511, 34, 33), (511, 510, 35, 34), (269, 276, 271, 32, 31), (267, 272, 33, 34), (514, 270, 30, 512), (513, 268, 35, 510), (24, 25, 26, 27, 28, 29), (105, 104, 41, 36), (107, 106, 39, 40), (109, 108, 37, 38), (104, 107, 40, 41), (106, 109, 38, 39), (108, 105, 36, 37), (64, 61, 45, 46), (65, 62, 43, 44), (66, 64, 46, 47), (61, 65, 44, 45), (62, 63, 42, 43), (63, 66, 47, 42), (47, 46, 563, 564), (47, 564, 569, 48), (42, 47, 48, 50), (43, 42, 50, 49), (45, 568, 563, 46), (598, 319, 318, 587), (73, 74, 53, 52), (74, 76, 54, 53), (75, 599, 588), (36, 41, 59, 60), (37, 36, 60, 57), (39, 38, 58, 55), (41, 40, 56, 59), (38, 37, 57, 58), (40, 39, 55, 56), (60, 59, 66, 63), (57, 60, 63, 62), (55, 58, 65, 61), (59, 56, 64, 66), (58, 57, 62, 65), (56, 55, 61, 64), (76, 77, 51, 54), (78, 75, 588, 67), (77, 78, 67, 51), (100, 99, 68, 71), (99, 101, 72, 68), (636, 325, 323, 594), (102, 103, 70, 69), (103, 100, 71, 70), (101, 638, 595, 72), (49, 50, 78, 77), (50, 48, 75, 78), (43, 49, 77, 76), (48, 569, 599, 75), (44, 43, 76, 74), (45, 44, 74, 73), (568, 45, 73, 501, 319, 598), (116, 115, 79, 82), (115, 117, 83, 79), (119, 118, 81, 80), (118, 116, 82, 81), (117, 658, 605, 83), (657, 322, 317, 610), (90, 89, 86, 85), (137, 136, 130, 129), (92, 621, 612, 88), (623, 316, 320, 617), (138, 135, 128, 131), (93, 92, 88, 84), (114, 111, 92, 93), (133, 132, 125, 126), (647, 321, 316, 623), (111, 650, 621, 92), (135, 134, 91, 128), (110, 112, 89, 90), (313, 309, 98, 94), (876, 315, 877), (310, 311, 96, 95), (311, 312, 97, 96), (309, 874, 626, 98), (312, 313, 94, 97), (67, 588, 638, 101), (53, 54, 100, 103), (52, 53, 103, 102), (587, 318, 325, 636), (51, 67, 101, 99), (54, 51, 99, 100), (13, 12, 105, 108), (15, 14, 109, 106), (17, 16, 107, 104), (14, 13, 108, 109), (16, 15, 106, 107), (12, 17, 104, 105), (80, 81, 112, 110), (81, 82, 113, 112), (83, 605, 650, 111), (610, 317, 321, 647), (82, 79, 114, 113), (79, 83, 111, 114), (594, 323, 322, 657), (72, 595, 658, 117), (70, 71, 116, 118), (69, 70, 118, 119), (68, 72, 117, 115), (71, 68, 115, 116), (303, 300, 120, 123), (300, 301, 124, 120), (767, 221, 121, 665), (221, 302, 122, 121), (302, 303, 123, 122), (301, 861, 660, 124), (132, 139, 127, 125), (134, 133, 126, 91), (136, 138, 131, 130), (139, 137, 129, 127), (89, 112, 137, 139), (113, 114, 138, 136), (84, 87, 133, 134), (86, 89, 139, 132), (93, 84, 134, 135), (87, 86, 132, 133), (114, 93, 135, 138), (112, 113, 136, 137), (242, 239, 146, 145), (243, 240, 142, 140), (244, 242, 145, 143), (245, 243, 140, 144), (246, 244, 143, 141), (240, 246, 141, 142), (239, 241, 147, 146), (241, 245, 144, 147), (200, 196, 150, 148), (201, 200, 148, 152), (202, 197, 155, 154), (197, 201, 152, 155), (196, 198, 149, 150), (198, 199, 151, 149), (203, 202, 154, 153), (153, 151, 205, 204), (171, 167, 163, 162), (167, 166, 160, 163), (170, 171, 162, 161), (168, 170, 161, 156), (169, 165, 158, 159), (166, 169, 159, 160), (165, 164, 157, 158), (164, 168, 156, 157), (247, 251, 168, 164), (248, 247, 164, 165), (249, 252, 169, 166), (252, 248, 165, 169), (251, 253, 170, 168), (253, 254, 171, 170), (250, 249, 166, 167), (254, 250, 167, 171), (181, 180, 179, 178), (180, 182, 176, 179), (184, 183, 173, 174), (183, 185, 175, 173), (186, 181, 178, 177), (185, 186, 177, 175), (187, 184, 174, 172), (182, 187, 172, 176), (152, 148, 187, 182), (148, 150, 184, 187), (151, 153, 186, 185), (153, 154, 181, 186), (149, 151, 185, 183), (150, 149, 183, 184), (155, 152, 182, 180), (154, 155, 180, 181), (174, 173, 189, 190), (173, 175, 191, 189), (177, 178, 194, 193), (175, 177, 193, 191), (172, 174, 190, 188), (176, 172, 188, 192), (178, 179, 195, 194), (179, 176, 192, 195), (162, 163, 203, 199), (163, 160, 202, 203), (161, 162, 199, 198), (156, 161, 198, 196), (159, 158, 201, 197), (160, 159, 197, 202), (158, 157, 200, 201), (157, 156, 196, 200), (207, 204, 208, 211), (203, 153, 204, 207), (199, 203, 207, 206), (151, 199, 206, 205), (210, 211, 208, 209), (204, 205, 209, 208), (206, 207, 211, 210), (205, 206, 210, 209), (902, 461, 456, 337, 754), (336, 400, 401, 212), (904, 337, 456, 463, 370, 943), (212, 401, 403, 213), (895, 462, 331, 341, 355, 354, 353, 347, 348, 340, 759), (331, 402, 404, 214, 341), (759, 340, 343, 350, 351, 349, 359, 357, 361, 358, 762), (214, 404, 398, 216, 359, 349, 352, 342), (98, 626, 769, 220), (96, 97, 219, 222), (95, 96, 222, 221), (631, 221, 767), (94, 98, 220, 218), (97, 94, 218, 219), (762, 358, 360, 356, 216, 397, 971), (131, 128, 228, 230), (130, 131, 230, 223), (126, 125, 229, 225), (125, 127, 227, 229), (128, 91, 226, 228), (127, 129, 224, 227), (91, 126, 225, 226), (129, 130, 223, 224), (230, 228, 237, 233), (223, 230, 233, 231), (225, 229, 238, 232), (229, 227, 236, 238), (228, 226, 235, 237), (227, 224, 234, 236), (226, 225, 232, 235), (224, 223, 231, 234), (233, 237, 245, 241), (231, 233, 241, 239), (232, 238, 246, 240), (238, 236, 244, 246), (237, 235, 243, 245), (236, 234, 242, 244), (235, 232, 240, 243), (234, 231, 239, 242), (191, 193, 194, 190, 189), (192, 188, 190, 194, 195), (143, 145, 250, 254), (145, 146, 249, 250), (141, 143, 254, 253), (142, 141, 253, 251), (147, 144, 248, 252), (146, 147, 252, 249), (144, 140, 247, 248), (140, 142, 251, 247), (266, 263, 260, 259), (265, 261, 256, 275, 257), (263, 262, 258, 260), (264, 266, 259, 255), (262, 265, 257, 258), (261, 264, 255, 278, 256), (6, 8, 264, 261), (2, 4, 265, 262), (8, 10, 266, 264), (0, 2, 262, 263), (4, 6, 261, 265), (10, 0, 263, 266), (506, 28, 268, 513), (507, 20, 270, 514), (27, 26, 272, 267), (21, 277, 276, 269), (28, 27, 267, 268), (20, 274, 273, 270), (273, 274, 21, 269), (274, 275, 256, 21), (276, 277, 22, 271), (277, 278, 255, 22), (77, 78, 283, 282), (73, 74, 280, 279), (75, 599, 829, 830), (78, 75, 830, 283), (598, 319, 501, 73, 279, 828), (74, 76, 281, 280), (76, 77, 282, 281), (283, 830, 838, 288), (828, 279, 284, 836), (280, 281, 286, 285), (281, 282, 287, 286), (282, 283, 288, 287), (279, 280, 285, 284), (850, 295, 289, 291), (296, 297, 292, 290), (297, 298, 293, 492), (298, 299, 294, 493), (295, 296, 491, 490), (299, 856, 846, 494), (288, 838, 856, 299), (284, 285, 296, 295), (287, 288, 299, 298), (286, 287, 298, 297), (285, 286, 297, 296), (836, 284, 295, 850), (221, 631, 95), (220, 769, 861, 301), (222, 219, 303, 302), (221, 222, 302), (218, 220, 301, 300), (219, 218, 300, 303), (87, 84, 305, 308), (88, 612, 869, 304), (86, 87, 308, 307), (85, 86, 307, 306), (617, 320, 324, 866), (84, 88, 304, 305), (308, 305, 313, 312), (304, 869, 874, 309), (307, 308, 312, 311), (306, 307, 311, 310), (866, 324, 327, 497, 306, 310, 315, 876), (305, 304, 309, 313), (877, 314, 631), (877, 315, 310, 95, 631, 314), (322, 323, 500, 502), (317, 322, 502, 495), (318, 319, 501, 504), (320, 316, 329, 328), (323, 325, 503, 500), (324, 320, 328, 327), (325, 318, 504, 503), (321, 317, 326), (316, 321, 326, 329), (326, 317, 495, 498), (329, 326, 498, 499), (327, 328, 496, 497), (328, 329, 499, 496), (213, 403, 402, 331), (756, 370, 463, 462, 895), (121, 122, 332, 400, 336), (665, 121, 336, 461, 902), (120, 124, 334, 335), (123, 120, 335, 333), (124, 660, 900, 334), (122, 123, 333, 332), (971, 397, 465, 1054), (401, 400, 459, 409), (217, 384, 419, 428), (404, 402, 460, 420), (337, 904, 907, 338), (754, 337, 338, 906), (338, 907, 910, 339), (906, 338, 339, 909), (342, 344, 343, 340, 375, 376, 377, 378, 374, 214), (340, 348, 347, 346, 345, 341, 214, 374, 379, 380, 381, 375), (349, 351, 364, 362), (341, 345, 365), (360, 358, 373), (357, 359, 372), (356, 359, 216), (362, 364, 363, 343, 344, 342), (342, 352, 362), (350, 343, 363), (352, 349, 362), (351, 350, 363, 364), (347, 367, 368, 369, 341, 365, 366), (347, 353, 367), (355, 341, 369), (353, 354, 368, 367), (345, 346, 366, 365), (354, 355, 369, 368), (346, 347, 366), (943, 370, 756), (371, 373, 358, 372), (358, 361, 372), (372, 359, 371), (359, 356, 371), (361, 357, 372), (356, 360, 373, 371), (374, 378, 377, 376, 375), (375, 381, 380, 379, 374), (388, 387, 383, 386), (390, 391, 392, 382), (389, 388, 386, 385), (387, 395, 393, 383), (385, 386, 383, 393, 396, 392), (217, 215, 395, 387), (330, 384, 388, 389), (215, 394, 391, 390), (384, 217, 387, 388), (384, 330, 421, 419), (398, 404, 420, 429), (393, 395, 390, 382), (391, 394, 330, 389), (392, 396, 393, 382), (392, 391, 389, 385), (395, 215, 390), (399, 398, 429, 458), (397, 399, 458, 448), (216, 398, 399, 397), (403, 401, 409, 415), (402, 403, 415, 460), (450, 410, 408, 407), (463, 456, 212, 213), (332, 333, 410, 450), (333, 335, 410), (400, 332, 450, 459), (215, 217, 428, 419), (334, 900, 980, 405), (410, 335, 406, 408), (335, 334, 405, 406), (408, 406, 412, 414), (406, 405, 411, 412), (407, 408, 414, 413), (405, 980, 987, 411), (421, 422, 417, 419), (422, 423, 416, 417), (418, 424, 421, 419), (423, 1002, 993, 416), (419, 417, 426, 428), (487, 486, 469, 467), (418, 419, 428, 427), (416, 993, 1004, 425), (446, 435, 432, 434), (435, 437, 431, 432), (1033, 438, 430, 1010), (438, 439, 433, 430), (439, 446, 434, 433), (437, 1021, 1012, 431), (432, 431, 441, 442), (1010, 430, 440, 1023), (430, 433, 443, 440), (433, 434, 444, 443), (431, 1012, 1025, 441), (434, 432, 442, 444), (447, 1035, 1021, 437), (449, 457, 446, 439), (448, 458, 449, 439, 438), (445, 447, 437, 435), (428, 426, 436), (411, 987, 1002, 423), (413, 414, 421, 424), (412, 411, 423, 422), (414, 412, 422, 421), (442, 441, 452, 453), (1023, 440, 451, 1038), (440, 443, 454, 451), (443, 444, 455, 454), (441, 1025, 1040, 452), (444, 442, 453, 455), (451, 454, 455, 453, 452, 1040, 1038), (436, 427, 428), (457, 445, 435, 446), (436, 426, 445, 457), (426, 425, 447, 445), (427, 436, 457, 449), (425, 1004, 1035, 447), (1047, 448, 438, 1033), (460, 415, 413, 424), (415, 409, 407, 413), (458, 429, 427, 449), (429, 420, 418, 427), (420, 460, 424, 418), (409, 459, 450, 407), (456, 461, 336, 212), (462, 463, 213, 331), (1054, 465, 464, 1053), (397, 448, 464, 465), (448, 1047, 1053, 464), (467, 469, 473, 471), (488, 487, 467, 466), (486, 489, 468, 469), (489, 488, 466, 468), (472, 470, 474, 476), (469, 468, 472, 473), (468, 466, 470, 472), (466, 467, 471, 470), (474, 475, 479, 478), (470, 471, 475, 474), (471, 473, 477, 475), (473, 472, 476, 477), (479, 481, 485, 483), (475, 477, 481, 479), (477, 476, 480, 481), (476, 474, 478, 480), (482, 483, 485, 484), (481, 480, 484, 485), (480, 478, 482, 484), (478, 479, 483, 482), (426, 417, 488, 489), (425, 426, 489, 486), (417, 416, 487, 488), (416, 425, 486, 487), (289, 295, 490), (296, 290, 491), (850, 291, 1083), (292, 297, 492), (293, 298, 493), (294, 299, 494), (496, 499, 90, 85), (498, 495, 80, 110), (499, 498, 110, 90), (497, 496, 85, 306), (504, 501, 73, 52), (503, 504, 52, 102), (502, 500, 69, 119), (500, 503, 102, 69), (495, 502, 119, 80), (26, 507, 514, 272), (22, 506, 513, 271), (271, 513, 510, 32), (272, 514, 512, 33), (31, 32, 510, 511), (30, 31, 511, 512), (19, 20, 507, 508), (23, 18, 509, 505), (18, 19, 508, 509), (22, 23, 505, 506), (515, 517, 518, 516), (517, 519, 520, 518), (519, 521, 522, 520), (521, 523, 524, 522), (518, 528, 527, 516), (523, 525, 526, 524), (525, 515, 516, 526), (526, 532, 531, 524), (522, 530, 529, 520), (516, 527, 532, 526), (524, 531, 530, 522), (520, 529, 528, 518), (803, 536, 824, 825), (805, 534, 535, 804), (802, 537, 538, 806), (807, 533, 534, 805), (804, 535, 821, 822), (806, 538, 533, 807), (1098, 543, 544, 1097), (817, 545, 546, 816, 820), (1101, 539, 540, 1100), (1097, 544, 539, 1101), (815, 550, 549, 814), (1100, 540, 541, 1099), (1104, 548, 549, 1103), (1103, 549, 550, 1102), (816, 546, 547, 818, 823), (814, 549, 548, 819), (1106, 1104, 545, 817), (1105, 1102, 550, 815), (539, 544, 543, 542, 541, 540), (640, 551, 556, 639), (642, 555, 554, 641), (644, 553, 552, 643), (639, 556, 555, 642), (641, 554, 553, 644), (643, 552, 551, 640), (583, 561, 560, 580), (584, 559, 558, 581), (585, 562, 561, 583), (580, 560, 559, 584), (581, 558, 557, 582), (582, 557, 562, 585), (562, 564, 563, 561), (562, 565, 569, 564), (557, 567, 565, 562), (558, 566, 567, 557), (560, 561, 563, 568), (598, 587, 882, 883), (596, 571, 572, 597), (597, 572, 573, 601), (600, 588, 599), (551, 579, 578, 556), (552, 576, 579, 551), (554, 574, 577, 553), (556, 578, 575, 555), (553, 577, 576, 552), (555, 575, 574, 554), (579, 582, 585, 578), (576, 581, 582, 579), (574, 580, 584, 577), (578, 585, 583, 575), (577, 584, 581, 576), (575, 583, 580, 574), (601, 573, 570, 602), (603, 586, 588, 600), (602, 570, 586, 603), (633, 592, 589, 632), (632, 589, 593, 634), (636, 594, 887, 889), (635, 590, 591, 637), (637, 591, 592, 633), (634, 593, 595, 638), (566, 602, 603, 567), (567, 603, 600, 565), (558, 601, 602, 566), (565, 600, 599, 569), (559, 597, 601, 558), (560, 596, 597, 559), (568, 598, 883, 1093, 596, 560), (653, 608, 604, 652), (652, 604, 609, 654), (656, 606, 607, 655), (655, 607, 608, 653), (654, 609, 605, 658), (657, 610, 881, 886), (619, 613, 614, 618), (678, 670, 671, 677), (622, 616, 612, 621), (623, 617, 884, 880), (679, 672, 669, 676), (624, 611, 616, 622), (651, 624, 622, 646), (674, 667, 666, 673), (647, 623, 880, 885), (646, 622, 621, 650), (676, 669, 620, 675), (645, 619, 618, 648), (875, 625, 630, 870), (876, 877, 879), (871, 627, 628, 872), (872, 628, 629, 873), (870, 630, 626, 874), (873, 629, 625, 875), (586, 634, 638, 588), (572, 637, 633, 573), (571, 635, 637, 572), (587, 636, 889, 882), (570, 632, 634, 586), (573, 633, 632, 570), (528, 643, 640, 527), (530, 641, 644, 529), (532, 639, 642, 531), (529, 644, 643, 528), (531, 642, 641, 530), (527, 640, 639, 532), (606, 645, 648, 607), (607, 648, 649, 608), (609, 646, 650, 605), (610, 647, 885, 881), (608, 649, 651, 604), (604, 651, 646, 609), (594, 657, 886, 887), (593, 654, 658, 595), (591, 655, 653, 592), (590, 656, 655, 591), (589, 652, 654, 593), (592, 653, 652, 589), (862, 663, 659, 858), (858, 659, 664, 859), (767, 665, 661, 766), (766, 661, 662, 860), (860, 662, 663, 862), (859, 664, 660, 861), (673, 666, 668, 680), (675, 620, 667, 674), (677, 671, 672, 679), (680, 668, 670, 678), (618, 680, 678, 648), (649, 677, 679, 651), (611, 675, 674, 615), (614, 673, 680, 618), (624, 676, 675, 611), (615, 674, 673, 614), (651, 679, 676, 624), (648, 678, 677, 649), (789, 686, 687, 786), (790, 681, 683, 787), (791, 684, 686, 789), (792, 685, 681, 790), (793, 682, 684, 791), (787, 683, 682, 793), (786, 687, 688, 788), (788, 688, 685, 792), (741, 689, 691, 737), (742, 693, 689, 741), (743, 695, 696, 738), (738, 696, 693, 742), (737, 691, 690, 739), (739, 690, 692, 740), (744, 694, 695, 743), (694, 745, 746, 692), (712, 703, 704, 708), (708, 704, 701, 707), (711, 702, 703, 712), (709, 697, 702, 711), (710, 700, 699, 706), (707, 701, 700, 710), (706, 699, 698, 705), (705, 698, 697, 709), (794, 705, 709, 798), (795, 706, 705, 794), (796, 707, 710, 799), (799, 710, 706, 795), (798, 709, 711, 800), (800, 711, 712, 801), (797, 708, 707, 796), (801, 712, 708, 797), (722, 719, 720, 721), (721, 720, 717, 723), (725, 715, 714, 724), (724, 714, 716, 726), (727, 718, 719, 722), (726, 716, 718, 727), (728, 713, 715, 725), (723, 717, 713, 728), (693, 723, 728, 689), (689, 728, 725, 691), (692, 726, 727, 694), (694, 727, 722, 695), (690, 724, 726, 692), (691, 725, 724, 690), (696, 721, 723, 693), (695, 722, 721, 696), (715, 731, 730, 714), (714, 730, 732, 716), (718, 734, 735, 719), (716, 732, 734, 718), (713, 729, 731, 715), (717, 733, 729, 713), (719, 735, 736, 720), (720, 736, 733, 717), (703, 740, 744, 704), (704, 744, 743, 701), (702, 739, 740, 703), (697, 737, 739, 702), (700, 738, 742, 699), (701, 743, 738, 700), (699, 742, 741, 698), (698, 741, 737, 697), (748, 752, 749, 745), (744, 748, 745, 694), (740, 747, 748, 744), (692, 746, 747, 740), (751, 750, 749, 752), (745, 749, 750, 746), (747, 751, 752, 748), (746, 750, 751, 747), (902, 754, 905, 1044, 1050), (903, 753, 975, 974), (904, 943, 942, 1052, 1044, 905), (753, 755, 977, 975), (895, 759, 912, 920, 919, 925, 926, 927, 913, 896, 1051), (896, 913, 757, 978, 976), (759, 762, 930, 933, 929, 931, 921, 923, 922, 915, 912), (757, 914, 924, 921, 931, 760, 972, 978), (630, 765, 769, 626), (628, 768, 764, 629), (627, 766, 768, 628), (631, 767, 766), (625, 763, 765, 630), (629, 764, 763, 625), (762, 971, 970, 760, 928, 932, 930), (672, 777, 775, 669), (671, 770, 777, 672), (667, 772, 776, 666), (666, 776, 774, 668), (669, 775, 773, 620), (668, 774, 771, 670), (620, 773, 772, 667), (670, 771, 770, 671), (777, 780, 784, 775), (770, 778, 780, 777), (772, 779, 785, 776), (776, 785, 783, 774), (775, 784, 782, 773), (774, 783, 781, 771), (773, 782, 779, 772), (771, 781, 778, 770), (780, 788, 792, 784), (778, 786, 788, 780), (779, 787, 793, 785), (785, 793, 791, 783), (784, 792, 790, 782), (783, 791, 789, 781), (782, 790, 787, 779), (781, 789, 786, 778), (732, 730, 731, 735, 734), (733, 736, 735, 731, 729), (684, 801, 797, 686), (686, 797, 796, 687), (682, 800, 801, 684), (683, 798, 800, 682), (688, 799, 795, 685), (687, 796, 799, 688), (685, 795, 794, 681), (681, 794, 798, 683), (813, 806, 807, 810), (812, 804, 822, 803, 808), (810, 807, 805, 809), (811, 802, 806, 813), (809, 805, 804, 812), (808, 803, 825, 802, 811), (521, 808, 811, 523), (517, 809, 812, 519), (523, 811, 813, 525), (515, 810, 809, 517), (519, 812, 808, 521), (525, 813, 810, 515), (1098, 1105, 815, 543), (1099, 1106, 817, 535), (542, 814, 819, 541), (536, 816, 823, 824), (543, 815, 814, 542), (535, 817, 820, 821), (820, 816, 536, 821), (821, 536, 803, 822), (823, 818, 537, 824), (824, 537, 802, 825), (602, 832, 833, 603), (596, 826, 827, 597), (600, 830, 829, 599), (603, 833, 830, 600), (598, 828, 826, 596, 1093, 883), (597, 827, 831, 601), (601, 831, 832, 602), (830, 838, 837, 829), (833, 841, 838, 830), (828, 836, 834, 826), (827, 835, 839, 831), (831, 839, 840, 832), (832, 840, 841, 833), (826, 834, 835, 827), (850, 844, 842, 851), (852, 843, 847, 853), (853, 1084, 848, 854), (854, 1085, 849, 855), (851, 1081, 1082, 852), (856, 846, 845, 857), (855, 1086, 846, 856), (841, 855, 856, 838), (838, 856, 857, 837), (834, 851, 852, 835), (840, 854, 855, 841), (839, 853, 854, 840), (835, 852, 853, 839), (836, 850, 851, 834), (766, 627, 631), (765, 859, 861, 769), (768, 860, 862, 764), (766, 860, 768), (763, 858, 859, 765), (764, 862, 858, 763), (615, 868, 864, 611), (616, 863, 869, 612), (614, 867, 868, 615), (613, 865, 867, 614), (617, 866, 888, 884), (611, 864, 863, 616), (623, 647, 617), (868, 873, 875, 864), (863, 870, 874, 869), (867, 872, 873, 868), (865, 871, 872, 867), (866, 876, 879, 871, 865, 1089, 891, 888), (864, 875, 870, 863), (877, 631, 878), (877, 878, 631, 627, 871, 879), (886, 1094, 1092, 887), (881, 1087, 1094, 886), (882, 1096, 1093, 883), (884, 892, 893, 880), (887, 1092, 1095, 889), (888, 891, 892, 884), (889, 1095, 1096, 882), (885, 890, 881), (880, 893, 890, 885), (890, 1090, 1087, 881), (893, 1091, 1090, 890), (891, 1089, 1088, 892), (892, 1088, 1091, 893), (755, 896, 976, 977), (756, 895, 1051, 1052, 942), (661, 903, 974, 897, 662), (665, 902, 1050, 903, 661), (659, 901, 899, 664), (663, 898, 901, 659), (664, 899, 900, 660), (662, 897, 898, 663), (971, 1054, 1056, 970), (975, 984, 1048, 974), (761, 1007, 996, 957), (978, 997, 1049, 976), (905, 908, 907, 904), (754, 906, 908, 905), (908, 911, 910, 907), (906, 909, 911, 908), (914, 757, 947, 951, 950, 949, 948, 912, 915, 916), (912, 948, 954, 953, 952, 947, 757, 913, 917, 918, 919, 920), (921, 934, 936, 923), (913, 937, 917), (932, 946, 930), (929, 945, 931), (928, 760, 931), (934, 914, 916, 915, 935, 936), (914, 934, 924), (922, 935, 915), (924, 934, 921), (923, 936, 935, 922), (919, 938, 937, 913, 941, 940, 939), (919, 939, 925), (927, 941, 913), (925, 939, 940, 926), (917, 937, 938, 918), (926, 940, 941, 927), (918, 938, 919), (943, 756, 942), (944, 945, 930, 946), (930, 945, 933), (945, 944, 931), (931, 944, 928), (933, 945, 929), (928, 944, 946, 932), (947, 948, 949, 950, 951), (948, 947, 952, 953, 954), (961, 959, 956, 960), (963, 955, 965, 964), (962, 958, 959, 961), (960, 956, 966, 968), (958, 965, 969, 966, 956, 959), (761, 960, 968, 758), (894, 962, 961, 957), (758, 963, 964, 967), (957, 961, 960, 761), (957, 996, 998, 894), (972, 1008, 997, 978), (966, 955, 963, 968), (964, 962, 894, 967), (965, 955, 966, 969), (965, 958, 962, 964), (968, 963, 758), (973, 1046, 1008, 972), (970, 1032, 1046, 973), (760, 970, 973, 972), (977, 991, 984, 975), (976, 1049, 991, 977), (1036, 982, 983, 985), (1052, 755, 753, 1044), (897, 1036, 985, 898), (898, 985, 901), (974, 1048, 1036, 897), (758, 996, 1007, 761), (899, 979, 980, 900), (985, 983, 981, 901), (901, 981, 979, 899), (983, 990, 988, 981), (981, 988, 986, 979), (982, 989, 990, 983), (979, 986, 987, 980), (998, 996, 994, 999), (999, 994, 992, 1000), (995, 996, 998, 1001), (1000, 992, 993, 1002), (996, 1007, 1005, 994), (1078, 1058, 1060, 1077), (995, 1006, 1007, 996), (992, 1003, 1004, 993), (1030, 1015, 1013, 1016), (1016, 1013, 1011, 1018), (1033, 1010, 1009, 1019), (1019, 1009, 1014, 1020), (1020, 1014, 1015, 1030), (1018, 1011, 1012, 1021), (1013, 1026, 1024, 1011), (1010, 1023, 1022, 1009), (1009, 1022, 1027, 1014), (1014, 1027, 1028, 1015), (1011, 1024, 1025, 1012), (1015, 1028, 1026, 1013), (1031, 1018, 1021, 1035), (1034, 1020, 1030, 1045), (1032, 1019, 1020, 1034, 1046), (1029, 1016, 1018, 1031), (1007, 1017, 1005), (986, 1000, 1002, 987), (989, 1001, 998, 990), (988, 999, 1000, 986), (990, 998, 999, 988), (1026, 1041, 1039, 1024), (1023, 1038, 1037, 1022), (1022, 1037, 1042, 1027), (1027, 1042, 1043, 1028), (1024, 1039, 1040, 1025), (1028, 1043, 1041, 1026), (1037, 1038, 1040, 1039, 1041, 1043, 1042), (1017, 1007, 1006), (1045, 1030, 1016, 1029), (1017, 1045, 1029, 1005), (1005, 1029, 1031, 1003), (1006, 1034, 1045, 1017), (1003, 1031, 1035, 1004), (1047, 1033, 1019, 1032), (1049, 1001, 989, 991), (991, 989, 982, 984), (1046, 1034, 1006, 1008), (1008, 1006, 995, 997), (997, 995, 1001, 1049), (984, 982, 1036, 1048), (1044, 753, 903, 1050), (1051, 896, 755, 1052), (1054, 1053, 1055, 1056), (970, 1056, 1055, 1032), (1032, 1055, 1053, 1047), (1058, 1062, 1064, 1060), (1079, 1057, 1058, 1078), (1077, 1060, 1059, 1080), (1080, 1059, 1057, 1079), (1063, 1067, 1065, 1061), (1060, 1064, 1063, 1059), (1059, 1063, 1061, 1057), (1057, 1061, 1062, 1058), (1065, 1069, 1070, 1066), (1061, 1065, 1066, 1062), (1062, 1066, 1068, 1064), (1064, 1068, 1067, 1063), (1070, 1074, 1076, 1072), (1066, 1070, 1072, 1068), (1068, 1072, 1071, 1067), (1067, 1071, 1069, 1065), (1073, 1075, 1076, 1074), (1072, 1076, 1075, 1071), (1071, 1075, 1073, 1069), (1069, 1073, 1074, 1070), (1005, 1080, 1079, 994), (1003, 1077, 1080, 1005), (994, 1079, 1078, 992), (992, 1078, 1077, 1003), (842, 1081, 851), (852, 1082, 843), (850, 1083, 844), (847, 1084, 853), (848, 1085, 854), (849, 1086, 855), (1088, 613, 619, 1091), (1090, 645, 606, 1087), (1091, 619, 645, 1090), (1089, 865, 613, 1088), (1096, 571, 596, 1093), (1095, 635, 571, 1096), (1094, 656, 590, 1092), (1092, 590, 635, 1095), (1087, 606, 656, 1094), (541, 819, 1106, 1099), (537, 818, 1105, 1098), (818, 547, 1102, 1105), (819, 548, 1104, 1106), (546, 1103, 1102, 547), (545, 1104, 1103, 546), (534, 1100, 1099, 535), (538, 1097, 1101, 533), (533, 1101, 1100, 534), (537, 1098, 1097, 538)])
me_cylinder_001.polygons.foreach_set('material_index', [13, 5, 5, 5, 13, 5, 13, 5, 5, 13, 5, 5, 5, 3, 3, 3, 3, 3, 3, 3, 11, 11, 11, 11, 3, 3, 3, 11, 3, 3, 11, 13, 5, 5, 5, 5, 13, 3, 3, 3, 3, 3, 3, 3, 3, 3, 3, 3, 5, 2, 12, 2, 13, 13, 5, 5, 5, 5, 3, 3, 3, 3, 3, 3, 12, 12, 12, 12, 2, 5, 2, 12, 2, 3, 3, 3, 3, 3, 3, 3, 12, 2, 2, 12, 2, 5, 2, 12, 2, 5, 2, 2, 2, 2, 5, 2, 2, 2, 13, 3, 5, 5, 13, 5, 2, 12, 2, 5, 2, 12, 13, 5, 5, 5, 5, 13, 2, 12, 2, 5, 12, 2, 5, 2, 12, 2, 2, 12, 9, 9, 9, 9, 9, 9, 2, 2, 12, 2, 2, 12, 2, 2, 2, 2, 2, 12, 12, 2, 2, 2, 2, 2, 12, 2, 1, 1, 1, 1, 1, 1, 1, 1, 2, 2, 2, 2, 2, 2, 2, 2, 2, 2, 12, 2, 2, 2, 12, 2, 1, 1, 1, 1, 1, 1, 1, 1, 1, 1, 1, 1, 1, 1, 1, 1, 1, 1, 1, 1, 1, 1, 1, 1, 1, 1, 1, 1, 1, 1, 1, 1, 1, 1, 1, 1, 1, 1, 1, 1, 1, 1, 1, 1, 1, 1, 1, 1, 4, 4, 4, 9, 4, 4, 1, 2, 12, 2, 2, 2, 2, 2, 12, 2, 12, 2, 2, 2, 2, 2, 12, 2, 12, 2, 2, 2, 2, 2, 12, 1, 1, 2, 12, 2, 2, 2, 12, 2, 2, 3, 3, 3, 3, 3, 3, 3, 3, 3, 3, 3, 3, 3, 3, 11, 5, 11, 3, 5, 5, 3, 3, 3, 3, 2, 3, 3, 3, 3, 3, 3, 3, 3, 3, 3, 3, 3, 3, 3, 3, 3, 3, 3, 3, 3, 3, 3, 4, 4, 4, 4, 4, 4, 2, 2, 2, 2, 5, 2, 5, 13, 5, 5, 5, 13, 3, 4, 12, 12, 12, 5, 12, 5, 12, 5, 5, 12, 12, 12, 12, 1, 1, 9, 9, 9, 9, 9, 9, 10, 10, 1, 10, 6, 6, 6, 6, 7, 7, 2, 2, 8, 8, 1, 2, 2, 2, 2, 2, 2, 2, 2, 2, 2, 2, 2, 9, 8, 8, 8, 8, 8, 8, 8, 8, 1, 9, 1, 1, 1, 1, 1, 9, 1, 1, 10, 9, 1, 9, 1, 9, 10, 10, 1, 10, 10, 10, 1, 10, 10, 10, 1, 10, 10, 10, 10, 10, 10, 10, 8, 8, 8, 8, 8, 10, 8, 8, 8, 8, 8, 8, 8, 8, 8, 8, 8, 8, 8, 8, 8, 8, 8, 8, 8, 8, 8, 8, 8, 8, 8, 8, 8, 8, 8, 8, 8, 8, 8, 8, 8, 8, 8, 8, 8, 8, 8, 8, 10, 1, 1, 10, 10, 8, 10, 10, 8, 8, 8, 8, 8, 10, 10, 10, 10, 8, 10, 10, 8, 8, 8, 8, 8, 10, 6, 6, 6, 6, 11, 11, 11, 11, 11, 11, 2, 2, 2, 2, 2, 2, 2, 2, 2, 11, 3, 3, 11, 3, 3, 3, 11, 11, 3, 13, 5, 5, 5, 13, 5, 13, 5, 5, 13, 5, 5, 5, 3, 3, 3, 3, 3, 3, 3, 11, 11, 11, 11, 3, 3, 3, 11, 3, 3, 11, 13, 5, 5, 5, 5, 13, 3, 3, 3, 3, 3, 3, 3, 3, 3, 3, 3, 5, 2, 12, 2, 13, 13, 5, 5, 5, 5, 3, 3, 3, 3, 3, 3, 12, 12, 12, 12, 2, 5, 2, 12, 2, 3, 3, 3, 3, 3, 3, 3, 12, 2, 2, 12, 2, 5, 2, 12, 2, 5, 2, 2, 2, 2, 5, 2, 2, 2, 13, 3, 5, 5, 13, 5, 2, 12, 2, 5, 2, 12, 13, 5, 5, 5, 5, 13, 2, 12, 2, 5, 12, 2, 5, 2, 12, 2, 2, 12, 9, 9, 9, 9, 9, 9, 2, 2, 12, 2, 2, 12, 2, 2, 2, 2, 2, 12, 12, 2, 2, 2, 2, 2, 12, 2, 1, 1, 1, 1, 1, 1, 1, 1, 2, 2, 2, 2, 2, 2, 2, 2, 2, 2, 12, 2, 2, 2, 12, 2, 1, 1, 1, 1, 1, 1, 1, 1, 1, 1, 1, 1, 1, 1, 1, 1, 1, 1, 1, 1, 1, 1, 1, 1, 1, 1, 1, 1, 1, 1, 1, 1, 1, 1, 1, 1, 1, 1, 1, 1, 1, 1, 1, 1, 1, 1, 1, 1, 4, 4, 4, 9, 4, 4, 1, 2, 12, 2, 2, 2, 2, 2, 12, 2, 12, 2, 2, 2, 2, 2, 12, 2, 12, 2, 2, 2, 2, 2, 12, 1, 1, 2, 12, 2, 2, 2, 12, 2, 2, 3, 3, 3, 3, 3, 3, 3, 3, 3, 3, 3, 3, 3, 3, 11, 5, 11, 3, 5, 5, 3, 3, 3, 3, 2, 3, 3, 3, 3, 2, 3, 3, 3, 3, 3, 3, 3, 3, 3, 3, 3, 2, 3, 3, 2, 3, 3, 3, 3, 3, 4, 4, 4, 4, 4, 4, 2, 2, 2, 2, 5, 2, 2, 5, 13, 5, 5, 5, 13, 3, 4, 12, 12, 12, 5, 12, 5, 12, 5, 5, 12, 12, 12, 12, 1, 1, 9, 9, 9, 9, 9, 9, 1, 10, 1, 10, 6, 6, 6, 6, 7, 7, 2, 2, 8, 8, 1, 2, 2, 2, 2, 2, 2, 2, 2, 2, 2, 2, 2, 9, 8, 8, 8, 8, 8, 8, 8, 8, 1, 9, 1, 1, 1, 1, 1, 9, 1, 1, 10, 9, 1, 9, 1, 9, 10, 10, 1, 10, 10, 10, 1, 10, 10, 10, 1, 10, 10, 10, 10, 10, 10, 10, 8, 8, 8, 8, 8, 10, 8, 8, 8, 8, 8, 8, 8, 8, 8, 8, 8, 8, 8, 8, 8, 8, 8, 8, 8, 8, 8, 8, 8, 8, 8, 8, 8, 8, 8, 8, 8, 8, 8, 8, 8, 8, 8, 8, 8, 8, 8, 8, 10, 1, 1, 10, 10, 8, 10, 10, 8, 8, 8, 8, 8, 10, 10, 10, 10, 8, 10, 10, 8, 8, 8, 8, 8, 10, 6, 6, 6, 6, 11, 11, 11, 11, 11, 11, 2, 2, 2, 2, 2, 2, 2, 2, 2, 11, 3, 3, 11, 3, 3, 3, 11, 11, 3])
me_cylinder_001.materials.append(mat_material_001)
me_cylinder_001.materials.append(mat_material_002)
me_cylinder_001.materials.append(mat_material_003)
me_cylinder_001.materials.append(mat_material_004)
me_cylinder_001.materials.append(mat_material_005)
me_cylinder_001.materials.append(mat_material_006)
me_cylinder_001.materials.append(mat_material_007)
me_cylinder_001.materials.append(mat_material_008)
me_cylinder_001.materials.append(mat_material_009)
me_cylinder_001.materials.append(mat_material_010)
me_cylinder_001.materials.append(mat_material_011)
me_cylinder_001.materials.append(mat_material_012)
me_cylinder_001.materials.append(mat_material_013)
me_cylinder_001.materials.append(mat_material_014)
me_cylinder_001.use_remesh_preserve_volume = False
me_cylinder_001.use_remesh_preserve_attributes = False
me_cylinder_001.use_mirror_vertex_groups = False
me_cylinder_001.update()

# ---- objects
ob_cylinder = bpy.data.objects.new('Cylinder', me_cylinder_001)
ob_lamp = bpy.data.objects.new('Lamp', light_lamp)
ob_camera = bpy.data.objects.new('Camera', cam_camera)

# ---- transforms, parenting, visibility, modifiers, constraints
ob_cylinder.location = (-0.05165, 8.968e-07, 1.264)
ob_cylinder.scale = (0.337, 0.337, 0.337)
ob_cylinder.lineart.crease_threshold = 0.0
ob_lamp.location = (4.076, 1.005, 5.904)
ob_lamp.rotation_euler = (0.6503, 0.05522, 1.866)
ob_lamp.lock_rotations_4d = False
ob_lamp.empty_display_type = 'ARROWS'
ob_lamp.color = (0.0, 0.0, 0.0, 0.0)
ob_lamp.lineart.crease_threshold = 0.0
ob_camera.location = (7.481, -6.508, 5.344)
ob_camera.rotation_euler = (1.109, 0.0, 0.8149)
ob_camera.lock_rotations_4d = False
ob_camera.empty_display_type = 'ARROWS'
ob_camera.color = (0.0, 0.0, 0.0, 0.0)
ob_camera.display_type = 'WIRE'
ob_camera.lineart.crease_threshold = 0.0

# ---- collection membership
col_collection_1.objects.link(ob_cylinder)
col_collection_1.objects.link(ob_lamp)
col_collection_1.objects.link(ob_camera)

# ---- scene / render settings (as saved in the file)
scene.camera = ob_camera
scene.frame_start = 1; scene.frame_end = 250; scene.frame_set(2)
scene.render.engine = 'BLENDER_EEVEE_NEXT'
scene.render.resolution_percentage = 50
scene.render.dither_intensity = 0.0
scene.cycles.use_denoising = False
scene.cycles.samples = 128
scene.cycles.sampling_pattern = 'TABULATED_SOBOL'
scene.cycles.use_adaptive_sampling = False
scene.cycles.use_light_tree = False
scene.cycles.blur_glossy = 0.0
scene.cycles.sample_clamp_indirect = 0.0
scene.view_settings.view_transform = 'Standard'
bpy.context.view_layer.update()
